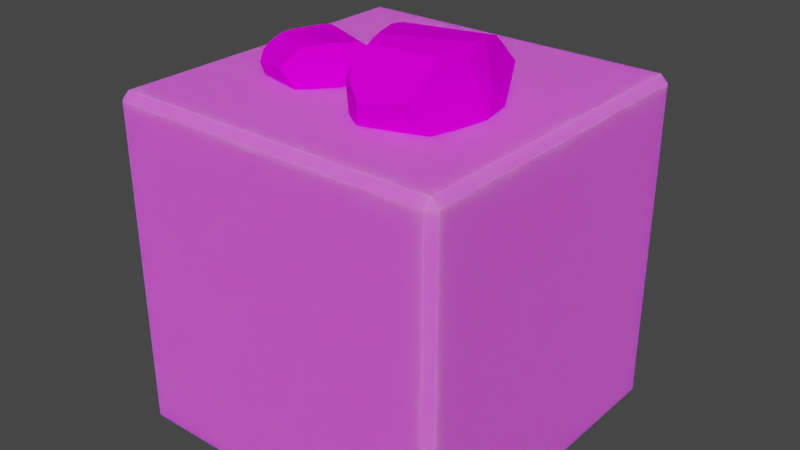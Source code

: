 # Source: Small_Rocks_Block.blend  (saved by Blender 3.2.14; exported with 4.5.12 LTS)
import bpy
from mathutils import Matrix  # noqa: F401  (used for matrix-valued properties, if any)

bpy.ops.wm.read_factory_settings(use_empty=True)
scene = bpy.context.scene
scene.name = 'Scene'

# ---- images (referenced by path relative to the original .blend; pixels are not part of the script)
import os
ASSET_DIR = os.environ.get("B2B_ASSET_DIR", "")  # directory of the original .blend (textures are referenced by path, not embedded)
HERE = os.path.dirname(os.path.abspath(__file__))  # packed textures are extracted next to this script under _unpacked/

def load_image(name, relpath, width, height, colorspace="sRGB"):
    """Load a texture the original file referenced (path relative to the .blend, or extracted next to this script)."""
    p = next((c for c in (os.path.join(HERE, relpath), os.path.join(ASSET_DIR, relpath)) if relpath and os.path.exists(c)), "")
    if p:
        img = bpy.data.images.load(p, check_existing=True)
        img.name = name
    else:  # same state as the original file: an image datablock whose file is absent (Cycles renders it pink)
        img = bpy.data.images.new(name, width, height)
        img.source = "FILE"
        img.filepath = "//" + (relpath or name)
    img.colorspace_settings.name = colorspace
    return img
img_gradient_png = load_image('Gradient.png', 'Gradient.png', 1024, 1024, 'sRGB')

# ---- materials (node trees are filled in below, after node groups)
mat_material = bpy.data.materials.new('Material')
mat_material.alpha_threshold = 0.0
mat_material.use_transparent_shadow = False
mat_material.line_color = (0.0, 0.0, 0.0, 1.0)
mat_gradiant = bpy.data.materials.new('Gradiant')
mat_gradiant.alpha_threshold = 0.0
mat_gradiant.use_transparent_shadow = False
mat_gradiant.line_color = (0.0, 0.0, 0.0, 1.0)

# ---- material node trees
mat_material.use_nodes = True; mat_material.node_tree.nodes.clear()
_N = mat_material.node_tree.nodes; _L = mat_material.node_tree.links
n0 = _N.new('ShaderNodeOutputMaterial'); n0.name = 'Material Output'; n0.location = (300, 300)
n1 = _N.new('ShaderNodeBsdfPrincipled'); n1.name = 'Principled BSDF'; n1.location = (10, 300)
n1.distribution = 'GGX'
n1.subsurface_method = 'RANDOM_WALK_SKIN'
n1.inputs[2].default_value = 1.0
n1.inputs[3].default_value = 1.45
n1.inputs[8].default_value = 1.0
n1.inputs[10].default_value = 0.1
n1.inputs[27].default_value = (0.0, 0.0, 0.0, 1.0)
n1.inputs[28].default_value = 1.0
n2 = _N.new('ShaderNodeTexImage'); n2.name = 'Image Texture'; n2.location = (-280, 280)
n2.image = img_gradient_png
n3 = _N.new('ShaderNodeMix'); n3.name = 'Mix'; n3.location = (-160, 180)
n3.data_type = 'RGBA'
n3.inputs[0].default_value = 0.1
n3.inputs[7].default_value = (0.005882, 1.0, 0.0, 1.0)
_L.new(n1.outputs[0], n0.inputs[0])
_L.new(n2.outputs[0], n3.inputs[6])
_L.new(n3.outputs[2], n1.inputs[0])
n0.is_active_output = True
mat_gradiant.use_nodes = True; mat_gradiant.node_tree.nodes.clear()
_N = mat_gradiant.node_tree.nodes; _L = mat_gradiant.node_tree.links
n0 = _N.new('ShaderNodeOutputMaterial'); n0.name = 'Material Output'; n0.location = (300, 300)
n1 = _N.new('ShaderNodeBsdfPrincipled'); n1.name = 'Principled BSDF'; n1.location = (10, 300)
n1.distribution = 'GGX'
n1.subsurface_method = 'RANDOM_WALK_SKIN'
n1.inputs[2].default_value = 0.0
n1.inputs[3].default_value = 1.45
n1.inputs[13].default_value = 0.0
n1.inputs[27].default_value = (0.0, 0.0, 0.0, 1.0)
n1.inputs[28].default_value = 1.0
n2 = _N.new('ShaderNodeTexImage'); n2.name = 'Image Texture'; n2.location = (-180, 280)
n2.image = img_gradient_png
_L.new(n1.outputs[0], n0.inputs[0])
_L.new(n2.outputs[0], n1.inputs[0])
n0.is_active_output = True

# ---- world
world_world = bpy.data.worlds.new('World'); scene.world = world_world
world_world.use_nodes = True; world_world.node_tree.nodes.clear()
_N = world_world.node_tree.nodes; _L = world_world.node_tree.links
n0 = _N.new('ShaderNodeOutputWorld'); n0.name = 'World Output'; n0.location = (300, 300)
n1 = _N.new('ShaderNodeBackground'); n1.name = 'Background'; n1.location = (10, 300)
n1.inputs[0].default_value = (0.05088, 0.05088, 0.05088, 1.0)
_L.new(n1.outputs[0], n0.inputs[0])
n0.is_active_output = True
world_world.color = (0.05088, 0.05088, 0.05088)
world_world.use_sun_shadow = False
world_world.sun_shadow_jitter_overblur = 0.0

# ---- meshes
me_cube_001 = bpy.data.meshes.new('Cube.001')
me_cube_001.from_pydata([(-0.4775, -0.5, 0.4775), (-0.4775, -0.4775, 0.5), (-0.5, -0.4775, 0.4775), (-0.4775, 0.4775, 0.5), (-0.4775, 0.5, 0.4775), (-0.5, 0.4775, 0.4775), (-0.4775, -0.5, -0.4775), (-0.5, -0.4775, -0.4775), (-0.4775, -0.4775, -0.5), (-0.4775, 0.5, -0.4775), (-0.4775, 0.4775, -0.5), (-0.5, 0.4775, -0.4775), (0.4775, -0.5, 0.4775), (0.5, -0.4775, 0.4775), (0.4775, -0.4775, 0.5), (0.4775, 0.5, 0.4775), (0.4775, 0.4775, 0.5), (0.5, 0.4775, 0.4775), (0.4775, -0.5, -0.4775), (0.4775, -0.4775, -0.5), (0.5, -0.4775, -0.4775), (0.4775, 0.5, -0.4775), (0.5, 0.4775, -0.4775), (0.4775, 0.4775, -0.5)], [], [(14, 16, 3, 1), (20, 22, 17, 13), (21, 9, 4, 15), (2, 5, 11, 7), (8, 10, 23, 19), (0, 1, 2), (3, 4, 5), (6, 7, 8), (9, 10, 11), (12, 13, 14), (15, 16, 17), (18, 19, 20), (21, 22, 23), (6, 0, 2, 7), (1, 3, 5, 2), (4, 9, 11, 5), (10, 8, 7, 11), (18, 6, 8, 19), (9, 21, 23, 10), (22, 20, 19, 23), (12, 18, 20, 13), (21, 15, 17, 22), (16, 14, 13, 17), (0, 12, 14, 1), (15, 4, 3, 16), (6, 18, 12, 0)])
_uv = me_cube_001.uv_layers.new(name='UVMap')
_uv.uv.foreach_set('vector', [0.8324, 0.808, 0.8324, 0.8219, 0.8186, 0.8219, 0.8186, 0.808, 0.8328, 0.808, 0.8328, 0.8219, 0.8328, 0.8219, 0.8328, 0.808, 0.8324, 0.8222, 0.8186, 0.8222, 0.8186, 0.8222, 0.8324, 0.8222, 0.8183, 0.808, 0.8183, 0.8219, 0.8183, 0.8219, 0.8183, 0.808, 0.8186, 0.808, 0.8186, 0.8219, 0.8324, 0.8219, 0.8324, 0.808, 0.8186, 0.8077, 0.8186, 0.808, 0.8183, 0.808, 0.8186, 0.8219, 0.8186, 0.8222, 0.8183, 0.8219, 0.8186, 0.8077, 0.8183, 0.808, 0.8186, 0.808, 0.8186, 0.8222, 0.8186, 0.8219, 0.8183, 0.8219, 0.8324, 0.8077, 0.8328, 0.808, 0.8324, 0.808, 0.8324, 0.8222, 0.8324, 0.8219, 0.8328, 0.8219, 0.8324, 0.8077, 0.8324, 0.808, 0.8328, 0.808, 0.8324, 0.8222, 0.8328, 0.8219, 0.8324, 0.8219, 0.8186, 0.8077, 0.8186, 0.8077, 0.8183, 0.808, 0.8183, 0.808, 0.8186, 0.808, 0.8186, 0.8219, 0.8183, 0.8219, 0.8183, 0.808, 0.8186, 0.8222, 0.8186, 0.8222, 0.8183, 0.8219, 0.8183, 0.8219, 0.8186, 0.8219, 0.8186, 0.808, 0.8183, 0.808, 0.8183, 0.8219, 0.8324, 0.8077, 0.8186, 0.8077, 0.8186, 0.808, 0.8324, 0.808, 0.8186, 0.8222, 0.8324, 0.8222, 0.8324, 0.8219, 0.8186, 0.8219, 0.8328, 0.8219, 0.8328, 0.808, 0.8324, 0.808, 0.8324, 0.8219, 0.8324, 0.8077, 0.8324, 0.8077, 0.8328, 0.808, 0.8328, 0.808, 0.8324, 0.8222, 0.8324, 0.8222, 0.8328, 0.8219, 0.8328, 0.8219, 0.8324, 0.8219, 0.8324, 0.808, 0.8328, 0.808, 0.8328, 0.8219, 0.8186, 0.8077, 0.8324, 0.8077, 0.8324, 0.808, 0.8186, 0.808, 0.8324, 0.8222, 0.8186, 0.8222, 0.8186, 0.8219, 0.8324, 0.8219, 0.8186, 0.8077, 0.8324, 0.8077, 0.8324, 0.8077, 0.8186, 0.8077])
me_cube_001.materials.append(mat_material)
me_cube_001.update()
me_sphere_002 = bpy.data.meshes.new('Sphere.002')
me_sphere_002.from_pydata([(0.3002, 0.3894, 0.03587), (0.3203, 0.4306, 0.08336), (0.3033, 0.3894, 0.08062), (0.2835, 0.6817, 0.1168), (0.2784, 0.6774, 0.1553), (0.2676, 0.6734, 0.1911), (0.2857, 0.678, 0.03781), (0.285, 0.6833, 0.07769), (-0.002243, 0.6518, -0.01305), (0.2833, 0.6848, 0.08955), (-0.002453, 0.6546, 0.008333), (-0.002129, 0.6517, -0.01378), (0.2992, 0.3876, 0.03601), (0.3022, 0.3876, 0.08044), (0.3049, 0.4005, 0.1265), (0.3012, 0.3894, 0.1119), (0.01804, 0.3894, 0.1496), (0.3002, 0.3876, 0.1096), (0.08409, 0.6066, 0.2805), (0.08065, 0.6134, 0.2746), (0.2663, 0.6732, 0.1938), (0.189, 0.5026, -0.2014), (0.03862, 0.3967, -0.1255), (0.03218, 0.3894, -0.1078), (-0.009764, 0.5926, -0.07706), (0.02979, 0.3879, -0.1017), (0.04989, 0.4992, -0.1865), (0.05108, 0.4393, -0.1692), (0.03997, 0.3921, -0.1233), (0.04024, 0.3879, -0.1189), (0.05176, 0.4352, -0.1681), (0.03984, 0.3894, -0.1204), (0.05054, 0.433, -0.1659), (0.04659, 0.4198, -0.1521), (0.05287, 0.5958, 0.2551), (-0.02197, 0.5947, 0.07883), (-0.006565, 0.6483, 0.03086), (-0.01918, 0.6134, 0.05607), (-0.003727, 0.6546, 0.02768), (0.06899, 0.68, 0.1606), (-0.002039, 0.6573, 0.02757), (0.06746, 0.6134, 0.2621), (0.08841, 0.6732, 0.2175), (0.0771, 0.6288, 0.2606), (-0.02269, 0.5916, 0.07892), (-0.008548, 0.6436, 0.03054), (-0.002561, 0.6546, 0.009972), (0.004455, 0.6521, -0.01425), (-0.002428, 0.6548, 0.009514), (0.05421, 0.4993, -0.187), (0.05067, 0.4596, -0.1751), (0.02802, 0.3878, -0.0975), (-0.01155, 0.6345, 0.04082), (-0.02147, 0.5981, 0.07477), (-0.02283, 0.591, 0.07894), (-0.01616, 0.6252, 0.02932), (-0.01233, 0.6269, -0.01763), (-0.01055, 0.6137, -0.05393), (-0.01048, 0.5976, -0.07151), (-0.01063, 0.5924, -0.07495), (-0.0192, 0.6134, 0.0558), (-0.02327, 0.5875, 0.08089), (0.2944, 0.3894, 0.006579), (0.2008, 0.5098, -0.1951), (0.293, 0.3877, 0.005158), (0.1931, 0.4861, -0.197), (0.1901, 0.4516, -0.1867), (0.214, 0.3878, -0.1208), (0.3146, 0.4248, 0.03395), (0.3182, 0.4306, 0.05219), (0.3117, 0.4252, 0.01849), (0.3239, 0.4458, 0.08393), (0.3182, 0.4306, 0.1166), (0.3154, 0.4264, 0.1313), (0.3092, 0.4271, 0.1619), (0.3242, 0.4478, 0.08179), (0.08363, 0.6015, 0.2821), (0.08862, 0.6007, 0.2854), (0.1332, 0.5659, 0.3121), (0.1157, 0.5055, 0.294), (0.2864, 0.6769, 0.03772), (0.2873, 0.6798, 0.07805), (0.3228, 0.5415, 0.06475), (0.2679, 0.6673, -0.0328), (0.2851, 0.6772, 0.03197), (0.2604, 0.5774, -0.1296), (0.303, 0.5187, -0.03613), (0.319, 0.5527, 0.04407), (0.2865, 0.6761, 0.03595), (0.2802, 0.6742, 0.1567), (0.2706, 0.6678, 0.1946), (0.2692, 0.6648, 0.2012), (0.2982, 0.4601, 0.2082), (0.2601, 0.5848, 0.2774), (0.2936, 0.4686, 0.2204), (0.291, 0.6696, 0.1202), (0.3186, 0.56, 0.08069), (0.2918, 0.6686, 0.1179), (0.0182, 0.3964, 0.1592), (-0.02116, 0.5895, 0.08907), (0.04907, 0.5924, 0.2514), (-0.02367, 0.5842, 0.08271), (0.05182, 0.5878, 0.2572), (0.0533, 0.465, 0.2475), (0.05294, 0.5847, 0.2595), (0.01761, 0.3894, 0.1484), (0.01847, 0.3876, 0.1471), (0.01835, 0.3878, 0.1475), (0.01485, 0.3878, -0.06639), (0.01508, 0.3878, -0.05285), (-0.02633, 0.4734, 0.002069), (-0.02993, 0.4825, 0.05738), (0.01269, 0.3992, 0.1468), (-0.08928, 0.4485, 0.1012), (-0.09288, 0.4708, 0.1365), (-0.1027, 0.4485, 0.1289), (-0.1275, 0.6066, 0.1435), (-0.144, 0.6043, 0.1646), (-0.163, 0.6021, 0.1822), (-0.09911, 0.6046, 0.09723), (-0.1132, 0.6075, 0.1208), (-0.2631, 0.5904, -0.0342), (-0.1183, 0.6083, 0.1272), (-0.2706, 0.592, -0.02154), (-0.2628, 0.5904, -0.03459), (-0.09, 0.4476, 0.1009), (-0.1033, 0.4476, 0.1284), (-0.1174, 0.4545, 0.1568), (-0.1147, 0.4485, 0.1468), (-0.306, 0.4485, 0.06981), (-0.1145, 0.4475, 0.1451), (-0.3092, 0.566, 0.1709), (-0.3094, 0.5696, 0.1662), (-0.1648, 0.602, 0.1833), (-0.07811, 0.5097, -0.07918), (-0.1989, 0.4525, -0.08681), (-0.209, 0.4485, -0.07855), (-0.2459, 0.5584, -0.07496), (-0.2126, 0.4477, -0.07573), (-0.1709, 0.5079, -0.1192), (-0.1761, 0.4755, -0.1085), (-0.1988, 0.45, -0.08502), (-0.2001, 0.4477, -0.08231), (-0.176, 0.4733, -0.1076), (-0.1998, 0.4485, -0.08336), (-0.1775, 0.4721, -0.1067), (-0.1848, 0.465, -0.09983), (-0.3202, 0.5601, 0.1448), (-0.307, 0.5596, 0.01359), (-0.2809, 0.5886, -0.009564), (-0.2975, 0.5696, 0.001021), (-0.278, 0.592, -0.01046), (-0.2777, 0.6057, 0.09426), (-0.2769, 0.5934, -0.009936), (-0.3134, 0.5696, 0.1541), (-0.285, 0.602, 0.135), (-0.3068, 0.578, 0.1566), (-0.3075, 0.5579, 0.0134), (-0.282, 0.586, -0.01045), (-0.2712, 0.592, -0.0206), (-0.2585, 0.5906, -0.03256), (-0.271, 0.5921, -0.02082), (-0.168, 0.508, -0.118), (-0.1743, 0.4865, -0.1121), (-0.2151, 0.4477, -0.07386), (-0.2874, 0.5811, -0.005382), (-0.3053, 0.5614, 0.01135), (-0.3076, 0.5575, 0.01336), (-0.2864, 0.576, -0.01385), (-0.2679, 0.577, -0.04046), (-0.2544, 0.5698, -0.06146), (-0.2483, 0.5611, -0.07191), (-0.2472, 0.5583, -0.074), (-0.2974, 0.5696, 0.0008527), (-0.3085, 0.5557, 0.01436), (-0.08295, 0.4485, 0.08168), (-0.07287, 0.5137, -0.07131), (-0.08331, 0.4476, 0.08036), (-0.07706, 0.5008, -0.07515), (-0.08248, 0.4822, -0.07003), (-0.08999, 0.4477, -0.02245), (-0.07956, 0.4677, 0.1051), (-0.08353, 0.4708, 0.1172), (-0.07613, 0.4679, 0.09485), (-0.09083, 0.479, 0.1381), (-0.1056, 0.4708, 0.1555), (-0.1124, 0.4686, 0.1633), (-0.1268, 0.4689, 0.1794), (-0.08989, 0.4801, 0.137), (-0.3101, 0.5632, 0.1717), (-0.3081, 0.5628, 0.1754), (-0.2891, 0.544, 0.207), (-0.2939, 0.5113, 0.1901), (-0.09864, 0.604, 0.09742), (-0.1119, 0.6056, 0.1217), (-0.08498, 0.5308, 0.1263), (-0.08617, 0.5988, 0.04891), (-0.09751, 0.6042, 0.09352), (-0.05771, 0.5502, -0.01133), (-0.06288, 0.5184, 0.05928), (-0.08026, 0.5368, 0.1127), (-0.09796, 0.6036, 0.09641), (-0.1433, 0.6026, 0.1661), (-0.1623, 0.5991, 0.1853), (-0.1654, 0.5975, 0.1888), (-0.1495, 0.4868, 0.2031), (-0.1973, 0.5542, 0.2309), (-0.1567, 0.4914, 0.2087), (-0.1239, 0.6001, 0.1482), (-0.09306, 0.5408, 0.1343), (-0.1227, 0.5995, 0.1471), (-0.3092, 0.4523, 0.07555), (-0.31, 0.5567, 0.01998), (-0.3213, 0.5583, 0.1413), (-0.3094, 0.5539, 0.01531), (-0.3216, 0.5558, 0.1458), (-0.3173, 0.4894, 0.1405), (-0.3217, 0.5541, 0.1475), (-0.3059, 0.4485, 0.06891), (-0.3049, 0.4475, 0.06848), (-0.3051, 0.4477, 0.06866), (-0.2341, 0.4477, -0.05996), (-0.2386, 0.4477, -0.05182), (-0.2835, 0.494, -0.03365), (-0.3047, 0.4989, -0.00198), (-0.3084, 0.4539, 0.06622), (-0.04395, 0.4917, -0.172), (-0.03584, 0.5006, -0.1605), (-0.04079, 0.4917, -0.1602), (-0.04447, 0.5546, -0.1494), (-0.04393, 0.5537, -0.1387), (-0.04509, 0.5528, -0.1284), (-0.04794, 0.5538, -0.1707), (-0.04606, 0.555, -0.1599), (-0.1316, 0.5482, -0.1676), (-0.04594, 0.5553, -0.1566), (-0.1305, 0.5488, -0.1619), (-0.1316, 0.5482, -0.1678), (-0.04424, 0.4913, -0.1719), (-0.04111, 0.4913, -0.1602), (-0.03795, 0.4941, -0.148), (-0.03975, 0.4917, -0.1517), (-0.1175, 0.4917, -0.1251), (-0.04015, 0.4913, -0.1522), (-0.0921, 0.5384, -0.09379), (-0.09337, 0.5399, -0.09518), (-0.04534, 0.5528, -0.1277), (-0.08751, 0.5161, -0.2293), (-0.1259, 0.4933, -0.2002), (-0.1268, 0.4917, -0.1951), (-0.137, 0.5354, -0.1844), (-0.1271, 0.4914, -0.1933), (-0.1259, 0.5153, -0.2172), (-0.1247, 0.5024, -0.2127), (-0.1254, 0.4923, -0.1997), (-0.1251, 0.4914, -0.1985), (-0.1244, 0.5015, -0.2124), (-0.1253, 0.4917, -0.1989), (-0.1246, 0.5011, -0.2117), (-0.125, 0.4982, -0.2078), (-0.1022, 0.5361, -0.09881), (-0.1324, 0.5359, -0.1418), (-0.1305, 0.5474, -0.1556), (-0.1328, 0.5399, -0.1481), (-0.1299, 0.5488, -0.1566), (-0.1025, 0.5543, -0.1251), (-0.1294, 0.5494, -0.1567), (-0.09773, 0.5399, -0.09778), (-0.09415, 0.5528, -0.111), (-0.0951, 0.5432, -0.09874), (-0.1326, 0.5352, -0.1417), (-0.1311, 0.5464, -0.1555), (-0.1305, 0.5488, -0.1614), (-0.1298, 0.5482, -0.1683), (-0.1305, 0.5488, -0.1616), (-0.1247, 0.5154, -0.2176), (-0.1251, 0.5068, -0.2142), (-0.1274, 0.4914, -0.1921), (-0.1314, 0.5445, -0.1526), (-0.1324, 0.5366, -0.1429), (-0.1326, 0.5351, -0.1417), (-0.1333, 0.5425, -0.1554), (-0.1346, 0.5428, -0.1683), (-0.136, 0.54, -0.1781), (-0.1369, 0.5365, -0.1828), (-0.1371, 0.5354, -0.1838), (-0.1328, 0.5399, -0.1481), (-0.1326, 0.5343, -0.1412), (-0.04712, 0.4917, -0.1796), (-0.08388, 0.5176, -0.2283), (-0.04757, 0.4913, -0.1799), (-0.08615, 0.5125, -0.2284), (-0.08645, 0.5051, -0.2254), (-0.07633, 0.4914, -0.2091), (-0.04, 0.4993, -0.1734), (-0.03805, 0.5006, -0.1687), (-0.04163, 0.4994, -0.1774), (-0.03481, 0.5038, -0.1605), (-0.03474, 0.5006, -0.1514), (-0.03475, 0.4997, -0.1473), (-0.0349, 0.4998, -0.1387), (-0.03483, 0.5043, -0.1611), (-0.09215, 0.5374, -0.09335), (-0.09058, 0.5372, -0.09275), (-0.07665, 0.5297, -0.08816), (-0.0825, 0.5167, -0.09199), (-0.04775, 0.5536, -0.1707), (-0.04542, 0.5542, -0.16), (-0.03612, 0.5244, -0.1656), (-0.05661, 0.5515, -0.1886), (-0.04842, 0.5537, -0.1722), (-0.06371, 0.5322, -0.2142), (-0.0469, 0.5195, -0.1915), (-0.03825, 0.5268, -0.1709), (-0.04781, 0.5534, -0.1712), (-0.04334, 0.553, -0.1384), (-0.04407, 0.5516, -0.1277), (-0.04412, 0.551, -0.1258), (-0.0356, 0.5069, -0.1256), (-0.04274, 0.5338, -0.1048), (-0.03628, 0.5087, -0.1221), (-0.04218, 0.552, -0.1489), (-0.03647, 0.5284, -0.1611), (-0.04208, 0.5518, -0.1495), (-0.1169, 0.4932, -0.1226), (-0.1316, 0.5348, -0.1391), (-0.1035, 0.5354, -0.09958), (-0.1326, 0.5336, -0.1407), (-0.1024, 0.5344, -0.09817), (-0.1025, 0.508, -0.1009), (-0.102, 0.5337, -0.09763), (-0.1176, 0.4917, -0.1254), (-0.1175, 0.4913, -0.1258), (-0.1175, 0.4913, -0.1257), (-0.1295, 0.4913, -0.1829), (-0.1288, 0.4913, -0.1793), (-0.1376, 0.5098, -0.1622), (-0.1357, 0.5117, -0.1471), (-0.1191, 0.4938, -0.1256)], [], [(12, 0, 2, 13), (77, 18, 76), (107, 16, 105), (53, 52, 37), (61, 44, 54), (52, 36, 45), (84, 88, 87, 86, 85, 83), (64, 62, 0, 12), (89, 4, 5, 90), (95, 3, 4, 89), (65, 21, 63), (59, 58, 24), (56, 8, 11, 57), (46, 48, 10), (80, 6, 7, 81), (88, 84, 6, 80), (13, 2, 15, 17), (90, 5, 20, 91), (97, 95, 89, 90, 91, 93, 94, 92, 96), (32, 27, 30), (49, 50, 26), (28, 22, 33), (105, 112, 111, 110, 108, 109, 106, 107), (25, 23, 31, 29), (23, 22, 28, 31), (19, 43, 41), (5, 4, 3, 9, 39, 42, 20), (45, 36, 38, 46), (44, 35, 53), (102, 34, 100), (22, 23, 25, 51, 50, 27, 32, 33), (66, 30, 27, 50, 49, 21, 65), (10, 48, 47, 11, 8), (38, 40, 48, 46), (55, 45, 46, 10, 8, 56), (54, 44, 53, 37, 60), (111, 112, 98, 103, 104, 102, 100, 99, 101), (99, 35, 44, 61, 101), (47, 49, 26, 24, 58, 57, 11), (37, 52, 45, 55, 60), (33, 32, 30, 66, 67, 29, 31, 28), (83, 85, 63, 21, 49, 47), (0, 68, 69, 1, 2), (62, 70, 68, 0), (14, 73, 74), (2, 1, 72, 73, 14, 15), (69, 75, 71, 1), (1, 71, 72), (94, 93, 78, 79), (82, 75, 69, 68, 70, 86, 87), (63, 85, 86, 70, 62, 64, 67, 66, 65), (48, 40, 39, 9, 7, 6, 84, 83, 47), (80, 81, 97, 96, 82, 87, 88), (81, 7, 9, 3, 95, 97), (82, 96, 92, 74, 73, 72, 71, 75), (43, 19, 18, 77, 78, 93, 91, 20, 42), (76, 104, 103, 79, 78, 77), (76, 18, 19, 41, 34, 102, 104), (35, 99, 100, 34, 41, 43, 42, 39, 40, 38, 36, 52, 53), (57, 58, 59, 110, 111, 101, 61, 54, 60, 55, 56), (51, 109, 108), (50, 51, 108, 110, 59, 24, 26), (67, 64, 12, 13, 17, 106, 109, 51, 25, 29), (98, 16, 107, 106, 17, 15, 14, 74, 92, 94, 79, 103), (98, 112, 105, 16), (125, 113, 115, 126), (190, 131, 189), (220, 129, 218), (166, 165, 150), (174, 157, 167), (165, 149, 158), (197, 201, 200, 199, 198, 196), (177, 175, 113, 125), (202, 117, 118, 203), (208, 116, 117, 202), (178, 134, 176), (172, 171, 137), (169, 121, 124, 170), (159, 161, 123), (193, 119, 120, 194), (201, 197, 119, 193), (126, 115, 128, 130), (203, 118, 133, 204), (210, 208, 202, 203, 204, 206, 207, 205, 209), (145, 140, 143), (162, 163, 139), (141, 135, 146), (218, 225, 224, 223, 221, 222, 219, 220), (138, 136, 144, 142), (136, 135, 141, 144), (132, 156, 154), (118, 117, 116, 122, 152, 155, 133), (158, 149, 151, 159), (157, 148, 166), (215, 147, 213), (135, 136, 138, 164, 163, 140, 145, 146), (179, 143, 140, 163, 162, 134, 178), (123, 161, 160, 124, 121), (151, 153, 161, 159), (168, 158, 159, 123, 121, 169), (167, 157, 166, 150, 173), (224, 225, 211, 216, 217, 215, 213, 212, 214), (212, 148, 157, 174, 214), (160, 162, 139, 137, 171, 170, 124), (150, 165, 158, 168, 173), (146, 145, 143, 179, 180, 142, 144, 141), (196, 198, 176, 134, 162, 160), (113, 181, 182, 114, 115), (175, 183, 181, 113), (127, 186, 187), (115, 114, 185, 186, 127, 128), (182, 188, 184, 114), (114, 184, 185), (207, 206, 191, 192), (195, 188, 182, 181, 183, 199, 200), (176, 198, 199, 183, 175, 177, 180, 179, 178), (161, 153, 152, 122, 120, 119, 197, 196, 160), (193, 194, 210, 209, 195, 200, 201), (194, 120, 122, 116, 208, 210), (195, 209, 205, 187, 186, 185, 184, 188), (156, 132, 131, 190, 191, 206, 204, 133, 155), (189, 217, 216, 192, 191, 190), (189, 131, 132, 154, 147, 215, 217), (148, 212, 213, 147, 154, 156, 155, 152, 153, 151, 149, 165, 166), (170, 171, 172, 223, 224, 214, 174, 167, 173, 168, 169), (164, 222, 221), (163, 164, 221, 223, 172, 137, 139), (180, 177, 125, 126, 130, 219, 222, 164, 138, 142), (211, 129, 220, 219, 130, 128, 127, 187, 205, 207, 192, 216), (211, 225, 218, 129), (238, 226, 228, 239), (303, 244, 302), (333, 242, 331), (279, 278, 263), (287, 270, 280), (278, 262, 271), (310, 314, 313, 312, 311, 309), (290, 288, 226, 238), (315, 230, 231, 316), (321, 229, 230, 315), (291, 247, 289), (285, 284, 250), (282, 234, 237, 283), (272, 274, 236), (306, 232, 233, 307), (314, 310, 232, 306), (239, 228, 241, 243), (316, 231, 246, 317), (323, 321, 315, 316, 317, 319, 320, 318, 322), (258, 253, 256), (275, 276, 252), (254, 248, 259), (331, 338, 337, 336, 334, 335, 332, 333), (251, 249, 257, 255), (249, 248, 254, 257), (245, 269, 267), (231, 230, 229, 235, 265, 268, 246), (271, 262, 264, 272), (270, 261, 279), (328, 260, 326), (248, 249, 251, 277, 276, 253, 258, 259), (292, 256, 253, 276, 275, 247, 291), (236, 274, 273, 237, 234), (264, 266, 274, 272), (281, 271, 272, 236, 234, 282), (280, 270, 279, 263, 286), (337, 338, 324, 329, 330, 328, 326, 325, 327), (325, 261, 270, 287, 327), (273, 275, 252, 250, 284, 283, 237), (263, 278, 271, 281, 286), (259, 258, 256, 292, 293, 255, 257, 254), (309, 311, 289, 247, 275, 273), (226, 294, 295, 227, 228), (288, 296, 294, 226), (240, 299, 300), (228, 227, 298, 299, 240, 241), (295, 301, 297, 227), (227, 297, 298), (320, 319, 304, 305), (308, 301, 295, 294, 296, 312, 313), (289, 311, 312, 296, 288, 290, 293, 292, 291), (274, 266, 265, 235, 233, 232, 310, 309, 273), (306, 307, 323, 322, 308, 313, 314), (307, 233, 235, 229, 321, 323), (308, 322, 318, 300, 299, 298, 297, 301), (269, 245, 244, 303, 304, 319, 317, 246, 268), (302, 330, 329, 305, 304, 303), (302, 244, 245, 267, 260, 328, 330), (261, 325, 326, 260, 267, 269, 268, 265, 266, 264, 262, 278, 279), (283, 284, 285, 336, 337, 327, 287, 280, 286, 281, 282), (277, 335, 334), (276, 277, 334, 336, 285, 250, 252), (293, 290, 238, 239, 243, 332, 335, 277, 251, 255), (324, 242, 333, 332, 243, 241, 240, 300, 318, 320, 305, 329), (324, 338, 331, 242)])
_uv = me_sphere_002.uv_layers.new(name='UVMap')
_uv.uv.foreach_set('vector', [0.6876, 0.9618, 0.6875, 0.9617, 0.6873, 0.9644, 0.6874, 0.9644, 0.7001, 0.9766, 0.7004, 0.9763, 0.7004, 0.9764, 0.7043, 0.9684, 0.7043, 0.9685, 0.7043, 0.9684, 0.7066, 0.9641, 0.706, 0.962, 0.7065, 0.9629, 0.7067, 0.9644, 0.7067, 0.9643, 0.7067, 0.9643, 0.706, 0.962, 0.7057, 0.9615, 0.7059, 0.9614, 0.6884, 0.9615, 0.6883, 0.9618, 0.6864, 0.9622, 0.6873, 0.9575, 0.6899, 0.9519, 0.6894, 0.9577, 0.6879, 0.9599, 0.6879, 0.96, 0.6875, 0.9617, 0.6876, 0.9618, 0.6887, 0.9689, 0.6888, 0.9688, 0.6894, 0.971, 0.6893, 0.9712, 0.6881, 0.9668, 0.6885, 0.9666, 0.6888, 0.9688, 0.6887, 0.9689, 0.6939, 0.9479, 0.6941, 0.9476, 0.6934, 0.948, 0.706, 0.9552, 0.706, 0.9554, 0.7059, 0.955, 0.7061, 0.9586, 0.7055, 0.9588, 0.7055, 0.9588, 0.706, 0.9564, 0.7055, 0.9602, 0.7055, 0.9602, 0.7055, 0.9601, 0.6883, 0.9619, 0.6884, 0.9619, 0.6884, 0.9642, 0.6883, 0.9643, 0.6883, 0.9618, 0.6884, 0.9615, 0.6884, 0.9619, 0.6883, 0.9619, 0.6874, 0.9644, 0.6873, 0.9644, 0.6874, 0.9663, 0.6875, 0.9661, 0.6893, 0.9712, 0.6894, 0.971, 0.6895, 0.9711, 0.6893, 0.9716, 0.688, 0.9666, 0.6881, 0.9668, 0.6887, 0.9689, 0.6893, 0.9712, 0.6893, 0.9716, 0.6899, 0.9761, 0.6879, 0.9727, 0.6876, 0.972, 0.6864, 0.9644, 0.7023, 0.9498, 0.7023, 0.9496, 0.7023, 0.9496, 0.7021, 0.9485, 0.7023, 0.9492, 0.7024, 0.9485, 0.703, 0.9523, 0.7031, 0.9522, 0.7026, 0.9506, 0.7043, 0.9684, 0.7046, 0.9683, 0.7071, 0.963, 0.7069, 0.9597, 0.7045, 0.9557, 0.7045, 0.9565, 0.7043, 0.9684, 0.7043, 0.9684, 0.7036, 0.9536, 0.7034, 0.9532, 0.703, 0.9525, 0.703, 0.9525, 0.7034, 0.9532, 0.7031, 0.9522, 0.703, 0.9523, 0.703, 0.9525, 0.7006, 0.9759, 0.7008, 0.9751, 0.7013, 0.9752, 0.6894, 0.971, 0.6888, 0.9688, 0.6885, 0.9666, 0.6885, 0.9649, 0.7013, 0.9692, 0.7001, 0.9725, 0.6895, 0.9711, 0.7059, 0.9614, 0.7057, 0.9615, 0.7056, 0.9613, 0.7055, 0.9602, 0.7067, 0.9643, 0.7067, 0.9643, 0.7066, 0.9641, 0.7023, 0.9749, 0.7022, 0.9748, 0.7024, 0.9746, 0.7031, 0.9522, 0.7034, 0.9532, 0.7036, 0.9536, 0.7037, 0.9538, 0.7023, 0.9492, 0.7023, 0.9496, 0.7023, 0.9498, 0.7026, 0.9506, 0.6941, 0.9485, 0.7023, 0.9496, 0.7023, 0.9496, 0.7023, 0.9492, 0.7021, 0.9485, 0.6941, 0.9476, 0.6939, 0.9479, 0.7055, 0.9601, 0.7055, 0.9602, 0.7051, 0.9588, 0.7055, 0.9588, 0.7055, 0.9588, 0.7056, 0.9613, 0.7055, 0.9613, 0.7055, 0.9602, 0.7055, 0.9602, 0.7063, 0.9614, 0.7059, 0.9614, 0.7055, 0.9602, 0.7055, 0.9601, 0.7055, 0.9588, 0.7061, 0.9586, 0.7067, 0.9643, 0.7067, 0.9643, 0.7066, 0.9641, 0.7065, 0.9629, 0.7065, 0.9629, 0.7071, 0.963, 0.7046, 0.9683, 0.7043, 0.9691, 0.7022, 0.9743, 0.7022, 0.975, 0.7023, 0.9749, 0.7024, 0.9746, 0.7066, 0.9649, 0.7068, 0.9645, 0.7066, 0.9649, 0.7067, 0.9643, 0.7067, 0.9643, 0.7067, 0.9644, 0.7068, 0.9645, 0.7051, 0.9588, 0.7021, 0.9485, 0.7024, 0.9485, 0.7059, 0.955, 0.706, 0.9554, 0.706, 0.9564, 0.7055, 0.9588, 0.7065, 0.9629, 0.706, 0.962, 0.7059, 0.9614, 0.7063, 0.9614, 0.7065, 0.9629, 0.7026, 0.9506, 0.7023, 0.9498, 0.7023, 0.9496, 0.6941, 0.9485, 0.6926, 0.9524, 0.703, 0.9525, 0.703, 0.9525, 0.703, 0.9523, 0.6894, 0.9577, 0.6899, 0.9519, 0.6934, 0.948, 0.6941, 0.9476, 0.7021, 0.9485, 0.7051, 0.9588, 0.6875, 0.9617, 0.6866, 0.9616, 0.6864, 0.9627, 0.6863, 0.9646, 0.6873, 0.9644, 0.6879, 0.96, 0.6868, 0.9607, 0.6866, 0.9616, 0.6875, 0.9617, 0.6872, 0.9671, 0.6866, 0.9674, 0.687, 0.9692, 0.6873, 0.9644, 0.6863, 0.9646, 0.6864, 0.9665, 0.6866, 0.9674, 0.6872, 0.9671, 0.6874, 0.9663, 0.6864, 0.9627, 0.6861, 0.9645, 0.6861, 0.9646, 0.6863, 0.9646, 0.6863, 0.9646, 0.6861, 0.9646, 0.6864, 0.9665, 0.6879, 0.9727, 0.6899, 0.9761, 0.6974, 0.9782, 0.6985, 0.9771, 0.6862, 0.9635, 0.6861, 0.9645, 0.6864, 0.9627, 0.6866, 0.9616, 0.6868, 0.9607, 0.6873, 0.9575, 0.6864, 0.9622, 0.6934, 0.948, 0.6899, 0.9519, 0.6873, 0.9575, 0.6868, 0.9607, 0.6879, 0.96, 0.6879, 0.9599, 0.6926, 0.9524, 0.6941, 0.9485, 0.6939, 0.9479, 0.7055, 0.9602, 0.7055, 0.9613, 0.7013, 0.9692, 0.6885, 0.9649, 0.6884, 0.9642, 0.6884, 0.9619, 0.6884, 0.9615, 0.6894, 0.9577, 0.7051, 0.9588, 0.6883, 0.9619, 0.6883, 0.9643, 0.688, 0.9666, 0.6864, 0.9644, 0.6862, 0.9635, 0.6864, 0.9622, 0.6883, 0.9618, 0.6883, 0.9643, 0.6884, 0.9642, 0.6885, 0.9649, 0.6885, 0.9666, 0.6881, 0.9668, 0.688, 0.9666, 0.6862, 0.9635, 0.6864, 0.9644, 0.6876, 0.972, 0.687, 0.9692, 0.6866, 0.9674, 0.6864, 0.9665, 0.6861, 0.9646, 0.6861, 0.9645, 0.7008, 0.9751, 0.7006, 0.9759, 0.7004, 0.9763, 0.7001, 0.9766, 0.6974, 0.9782, 0.6899, 0.9761, 0.6893, 0.9716, 0.6895, 0.9711, 0.7001, 0.9725, 0.7004, 0.9764, 0.7022, 0.975, 0.7022, 0.9743, 0.6985, 0.9771, 0.6974, 0.9782, 0.7001, 0.9766, 0.7004, 0.9764, 0.7004, 0.9763, 0.7006, 0.9759, 0.7013, 0.9752, 0.7022, 0.9748, 0.7023, 0.9749, 0.7022, 0.975, 0.7067, 0.9643, 0.7066, 0.9649, 0.7024, 0.9746, 0.7022, 0.9748, 0.7013, 0.9752, 0.7008, 0.9751, 0.7001, 0.9725, 0.7013, 0.9692, 0.7055, 0.9613, 0.7056, 0.9613, 0.7057, 0.9615, 0.706, 0.962, 0.7066, 0.9641, 0.706, 0.9564, 0.706, 0.9554, 0.706, 0.9552, 0.7069, 0.9597, 0.7071, 0.963, 0.7068, 0.9645, 0.7067, 0.9644, 0.7067, 0.9643, 0.7065, 0.9629, 0.7063, 0.9614, 0.7061, 0.9586, 0.7037, 0.9538, 0.7045, 0.9565, 0.7045, 0.9557, 0.7023, 0.9492, 0.7037, 0.9538, 0.7045, 0.9557, 0.7069, 0.9597, 0.706, 0.9552, 0.7059, 0.955, 0.7024, 0.9485, 0.6926, 0.9524, 0.6879, 0.9599, 0.6876, 0.9618, 0.6874, 0.9644, 0.6875, 0.9661, 0.7043, 0.9684, 0.7045, 0.9565, 0.7037, 0.9538, 0.7036, 0.9536, 0.703, 0.9525, 0.7043, 0.9691, 0.7043, 0.9685, 0.7043, 0.9684, 0.7043, 0.9684, 0.6875, 0.9661, 0.6874, 0.9663, 0.6872, 0.9671, 0.687, 0.9692, 0.6876, 0.972, 0.6879, 0.9727, 0.6985, 0.9771, 0.7022, 0.9743, 0.7043, 0.9691, 0.7046, 0.9683, 0.7043, 0.9684, 0.7043, 0.9685, 0.7107, 0.9656, 0.7107, 0.9656, 0.7115, 0.9673, 0.7115, 0.9672, 0.7237, 0.97, 0.7237, 0.9698, 0.7238, 0.9698, 0.7235, 0.9637, 0.7235, 0.9638, 0.7235, 0.9637, 0.7235, 0.9603, 0.7224, 0.9593, 0.723, 0.9597, 0.7237, 0.9605, 0.7236, 0.9604, 0.7236, 0.9604, 0.7224, 0.9593, 0.7221, 0.959, 0.7221, 0.959, 0.7111, 0.9652, 0.7112, 0.9653, 0.7101, 0.9663, 0.7091, 0.9631, 0.7088, 0.9589, 0.7105, 0.9625, 0.7103, 0.9644, 0.7103, 0.9645, 0.7107, 0.9656, 0.7107, 0.9656, 0.7139, 0.9695, 0.7139, 0.9694, 0.715, 0.9704, 0.715, 0.9706, 0.7127, 0.9684, 0.7129, 0.9681, 0.7139, 0.9694, 0.7139, 0.9695, 0.7099, 0.9551, 0.71, 0.9549, 0.7097, 0.9554, 0.72, 0.9552, 0.7201, 0.9553, 0.72, 0.9552, 0.7213, 0.9572, 0.721, 0.9576, 0.721, 0.9576, 0.7205, 0.956, 0.7215, 0.9584, 0.7215, 0.9584, 0.7214, 0.9583, 0.7112, 0.9654, 0.7112, 0.9654, 0.7121, 0.9668, 0.712, 0.9669, 0.7112, 0.9653, 0.7111, 0.9652, 0.7112, 0.9654, 0.7112, 0.9654, 0.7115, 0.9672, 0.7115, 0.9673, 0.7122, 0.9683, 0.7122, 0.9682, 0.715, 0.9706, 0.715, 0.9704, 0.7151, 0.9705, 0.7152, 0.9708, 0.7126, 0.9684, 0.7127, 0.9684, 0.7139, 0.9695, 0.715, 0.9706, 0.7152, 0.9708, 0.7171, 0.9733, 0.7147, 0.972, 0.7142, 0.9717, 0.7109, 0.9676, 0.7159, 0.9533, 0.7158, 0.9532, 0.7158, 0.9532, 0.7153, 0.9526, 0.7157, 0.953, 0.7155, 0.9525, 0.7172, 0.9546, 0.7172, 0.9545, 0.7163, 0.9537, 0.7235, 0.9637, 0.7237, 0.9636, 0.7235, 0.9595, 0.7222, 0.9576, 0.7193, 0.9561, 0.7195, 0.9565, 0.7235, 0.9637, 0.7235, 0.9637, 0.718, 0.9551, 0.7178, 0.9549, 0.7172, 0.9547, 0.7172, 0.9547, 0.7178, 0.9549, 0.7172, 0.9545, 0.7172, 0.9546, 0.7172, 0.9547, 0.7237, 0.9695, 0.7236, 0.9689, 0.724, 0.9688, 0.715, 0.9704, 0.7139, 0.9694, 0.7129, 0.9681, 0.7124, 0.9672, 0.7219, 0.9652, 0.7223, 0.9676, 0.7151, 0.9705, 0.7221, 0.959, 0.7221, 0.959, 0.7219, 0.959, 0.7215, 0.9584, 0.7236, 0.9604, 0.7236, 0.9604, 0.7235, 0.9603, 0.7245, 0.9683, 0.7244, 0.9682, 0.7245, 0.968, 0.7172, 0.9545, 0.7178, 0.9549, 0.718, 0.9551, 0.7181, 0.9552, 0.7157, 0.953, 0.7158, 0.9532, 0.7159, 0.9533, 0.7163, 0.9537, 0.7103, 0.9555, 0.7158, 0.9532, 0.7158, 0.9532, 0.7157, 0.953, 0.7153, 0.9526, 0.71, 0.9549, 0.7099, 0.9551, 0.7214, 0.9583, 0.7215, 0.9584, 0.7207, 0.9577, 0.721, 0.9576, 0.721, 0.9576, 0.7219, 0.959, 0.7218, 0.959, 0.7215, 0.9584, 0.7215, 0.9584, 0.7224, 0.9588, 0.7221, 0.959, 0.7215, 0.9584, 0.7214, 0.9583, 0.721, 0.9576, 0.7213, 0.9572, 0.7236, 0.9604, 0.7236, 0.9604, 0.7235, 0.9603, 0.723, 0.9597, 0.723, 0.9597, 0.7235, 0.9595, 0.7237, 0.9636, 0.7237, 0.9641, 0.7242, 0.968, 0.7245, 0.9684, 0.7245, 0.9683, 0.7245, 0.968, 0.7238, 0.9608, 0.7237, 0.9605, 0.7238, 0.9608, 0.7236, 0.9604, 0.7236, 0.9604, 0.7237, 0.9605, 0.7237, 0.9605, 0.7207, 0.9577, 0.7153, 0.9526, 0.7155, 0.9525, 0.72, 0.9552, 0.7201, 0.9553, 0.7205, 0.956, 0.721, 0.9576, 0.723, 0.9597, 0.7224, 0.9593, 0.7221, 0.959, 0.7224, 0.9588, 0.723, 0.9597, 0.7163, 0.9537, 0.7159, 0.9533, 0.7158, 0.9532, 0.7103, 0.9555, 0.7107, 0.9583, 0.7172, 0.9547, 0.7172, 0.9547, 0.7172, 0.9546, 0.7105, 0.9625, 0.7088, 0.9589, 0.7097, 0.9554, 0.71, 0.9549, 0.7153, 0.9526, 0.7207, 0.9577, 0.7107, 0.9656, 0.7101, 0.9659, 0.7103, 0.9666, 0.7109, 0.9677, 0.7115, 0.9673, 0.7103, 0.9645, 0.7099, 0.9653, 0.7101, 0.9659, 0.7107, 0.9656, 0.7123, 0.9689, 0.712, 0.9693, 0.7129, 0.9703, 0.7115, 0.9673, 0.7109, 0.9677, 0.7116, 0.9689, 0.712, 0.9693, 0.7123, 0.9689, 0.7122, 0.9683, 0.7103, 0.9666, 0.7107, 0.9678, 0.7108, 0.9678, 0.7109, 0.9677, 0.7109, 0.9677, 0.7108, 0.9678, 0.7116, 0.9689, 0.7147, 0.972, 0.7171, 0.9733, 0.7225, 0.9719, 0.7228, 0.9709, 0.7104, 0.9671, 0.7107, 0.9678, 0.7103, 0.9666, 0.7101, 0.9659, 0.7099, 0.9653, 0.7091, 0.9631, 0.7101, 0.9663, 0.7097, 0.9554, 0.7088, 0.9589, 0.7091, 0.9631, 0.7099, 0.9653, 0.7103, 0.9645, 0.7103, 0.9644, 0.7107, 0.9583, 0.7103, 0.9555, 0.7099, 0.9551, 0.7215, 0.9584, 0.7218, 0.959, 0.7219, 0.9652, 0.7124, 0.9672, 0.7121, 0.9668, 0.7112, 0.9654, 0.7111, 0.9652, 0.7105, 0.9625, 0.7207, 0.9577, 0.7112, 0.9654, 0.712, 0.9669, 0.7126, 0.9684, 0.7109, 0.9676, 0.7104, 0.9671, 0.7101, 0.9663, 0.7112, 0.9653, 0.712, 0.9669, 0.7121, 0.9668, 0.7124, 0.9672, 0.7129, 0.9681, 0.7127, 0.9684, 0.7126, 0.9684, 0.7104, 0.9671, 0.7109, 0.9676, 0.7142, 0.9717, 0.7129, 0.9703, 0.712, 0.9693, 0.7116, 0.9689, 0.7108, 0.9678, 0.7107, 0.9678, 0.7236, 0.9689, 0.7237, 0.9695, 0.7237, 0.9698, 0.7237, 0.97, 0.7225, 0.9719, 0.7171, 0.9733, 0.7152, 0.9708, 0.7151, 0.9705, 0.7223, 0.9676, 0.7238, 0.9698, 0.7245, 0.9684, 0.7242, 0.968, 0.7228, 0.9709, 0.7225, 0.9719, 0.7237, 0.97, 0.7238, 0.9698, 0.7237, 0.9698, 0.7237, 0.9695, 0.724, 0.9688, 0.7244, 0.9682, 0.7245, 0.9683, 0.7245, 0.9684, 0.7236, 0.9604, 0.7238, 0.9608, 0.7245, 0.968, 0.7244, 0.9682, 0.724, 0.9688, 0.7236, 0.9689, 0.7223, 0.9676, 0.7219, 0.9652, 0.7218, 0.959, 0.7219, 0.959, 0.7221, 0.959, 0.7224, 0.9593, 0.7235, 0.9603, 0.7205, 0.956, 0.7201, 0.9553, 0.72, 0.9552, 0.7222, 0.9576, 0.7235, 0.9595, 0.7237, 0.9605, 0.7237, 0.9605, 0.7236, 0.9604, 0.723, 0.9597, 0.7224, 0.9588, 0.7213, 0.9572, 0.7181, 0.9552, 0.7195, 0.9565, 0.7193, 0.9561, 0.7157, 0.953, 0.7181, 0.9552, 0.7193, 0.9561, 0.7222, 0.9576, 0.72, 0.9552, 0.72, 0.9552, 0.7155, 0.9525, 0.7107, 0.9583, 0.7103, 0.9644, 0.7107, 0.9656, 0.7115, 0.9672, 0.7122, 0.9682, 0.7235, 0.9637, 0.7195, 0.9565, 0.7181, 0.9552, 0.718, 0.9551, 0.7172, 0.9547, 0.7237, 0.9641, 0.7235, 0.9638, 0.7235, 0.9637, 0.7235, 0.9637, 0.7122, 0.9682, 0.7122, 0.9683, 0.7123, 0.9689, 0.7129, 0.9703, 0.7142, 0.9717, 0.7147, 0.972, 0.7228, 0.9709, 0.7242, 0.968, 0.7237, 0.9641, 0.7237, 0.9636, 0.7235, 0.9637, 0.7235, 0.9638, 0.708, 0.9494, 0.708, 0.9494, 0.7078, 0.9501, 0.7078, 0.9501, 0.7107, 0.9541, 0.7108, 0.954, 0.7108, 0.9541, 0.7123, 0.9521, 0.7123, 0.9522, 0.7123, 0.9522, 0.7132, 0.9511, 0.7132, 0.9505, 0.7132, 0.9508, 0.7132, 0.9512, 0.7132, 0.9512, 0.7132, 0.9512, 0.7132, 0.9505, 0.7131, 0.9504, 0.7131, 0.9504, 0.7082, 0.9494, 0.7082, 0.9494, 0.7076, 0.9495, 0.7081, 0.9482, 0.7091, 0.9469, 0.7087, 0.9484, 0.7082, 0.9489, 0.7082, 0.9489, 0.708, 0.9494, 0.708, 0.9494, 0.7079, 0.9514, 0.708, 0.9514, 0.708, 0.952, 0.708, 0.952, 0.7079, 0.9508, 0.708, 0.9507, 0.708, 0.9514, 0.7079, 0.9514, 0.7105, 0.946, 0.7106, 0.946, 0.7103, 0.946, 0.7135, 0.9487, 0.7135, 0.9487, 0.7135, 0.9487, 0.7134, 0.9496, 0.7132, 0.9497, 0.7132, 0.9496, 0.7134, 0.949, 0.7131, 0.95, 0.7131, 0.95, 0.7131, 0.95, 0.7082, 0.9495, 0.7082, 0.9495, 0.7081, 0.9501, 0.7081, 0.9501, 0.7082, 0.9494, 0.7082, 0.9494, 0.7082, 0.9495, 0.7082, 0.9495, 0.7078, 0.9501, 0.7078, 0.9501, 0.7077, 0.9506, 0.7077, 0.9506, 0.708, 0.952, 0.708, 0.952, 0.708, 0.952, 0.708, 0.9521, 0.7079, 0.9507, 0.7079, 0.9508, 0.7079, 0.9514, 0.708, 0.952, 0.708, 0.9521, 0.7079, 0.9534, 0.7075, 0.9524, 0.7075, 0.9521, 0.7075, 0.95, 0.7128, 0.947, 0.7128, 0.947, 0.7127, 0.947, 0.7128, 0.9467, 0.7128, 0.9469, 0.7128, 0.9467, 0.7128, 0.9477, 0.7128, 0.9477, 0.7128, 0.9473, 0.7123, 0.9522, 0.7124, 0.9522, 0.7134, 0.9509, 0.7135, 0.95, 0.7131, 0.9487, 0.713, 0.949, 0.7123, 0.9521, 0.7123, 0.9521, 0.7129, 0.9481, 0.7129, 0.948, 0.7128, 0.9478, 0.7128, 0.9478, 0.7129, 0.948, 0.7128, 0.9477, 0.7128, 0.9477, 0.7128, 0.9478, 0.7109, 0.954, 0.711, 0.9537, 0.7112, 0.9538, 0.708, 0.952, 0.708, 0.9514, 0.708, 0.9507, 0.7081, 0.9503, 0.7114, 0.9522, 0.7109, 0.953, 0.708, 0.952, 0.7131, 0.9504, 0.7131, 0.9504, 0.7131, 0.9503, 0.7131, 0.95, 0.7132, 0.9512, 0.7132, 0.9512, 0.7132, 0.9511, 0.7114, 0.9538, 0.7114, 0.9537, 0.7115, 0.9537, 0.7128, 0.9477, 0.7129, 0.948, 0.7129, 0.9481, 0.7129, 0.9482, 0.7128, 0.9469, 0.7128, 0.947, 0.7128, 0.947, 0.7128, 0.9473, 0.7105, 0.9462, 0.7127, 0.947, 0.7128, 0.947, 0.7128, 0.9469, 0.7128, 0.9467, 0.7106, 0.946, 0.7105, 0.946, 0.7131, 0.95, 0.7131, 0.95, 0.7131, 0.9496, 0.7132, 0.9496, 0.7132, 0.9497, 0.7131, 0.9503, 0.713, 0.9503, 0.7131, 0.95, 0.7131, 0.95, 0.7133, 0.9504, 0.7131, 0.9504, 0.7131, 0.95, 0.7131, 0.95, 0.7132, 0.9497, 0.7134, 0.9496, 0.7132, 0.9512, 0.7132, 0.9512, 0.7132, 0.9511, 0.7132, 0.9508, 0.7132, 0.9508, 0.7134, 0.9509, 0.7124, 0.9522, 0.7123, 0.9523, 0.7114, 0.9536, 0.7114, 0.9538, 0.7114, 0.9538, 0.7115, 0.9537, 0.7132, 0.9513, 0.7132, 0.9513, 0.7132, 0.9513, 0.7132, 0.9512, 0.7132, 0.9512, 0.7132, 0.9512, 0.7132, 0.9513, 0.7131, 0.9496, 0.7128, 0.9467, 0.7128, 0.9467, 0.7135, 0.9487, 0.7135, 0.9487, 0.7134, 0.949, 0.7132, 0.9496, 0.7132, 0.9508, 0.7132, 0.9505, 0.7131, 0.9504, 0.7133, 0.9504, 0.7132, 0.9508, 0.7128, 0.9473, 0.7128, 0.947, 0.7127, 0.947, 0.7105, 0.9462, 0.7099, 0.9472, 0.7128, 0.9478, 0.7128, 0.9478, 0.7128, 0.9477, 0.7087, 0.9484, 0.7091, 0.9469, 0.7103, 0.946, 0.7106, 0.946, 0.7128, 0.9467, 0.7131, 0.9496, 0.708, 0.9494, 0.7077, 0.9493, 0.7076, 0.9496, 0.7075, 0.9501, 0.7078, 0.9501, 0.7082, 0.9489, 0.7078, 0.9491, 0.7077, 0.9493, 0.708, 0.9494, 0.7076, 0.9508, 0.7074, 0.9509, 0.7074, 0.9514, 0.7078, 0.9501, 0.7075, 0.9501, 0.7074, 0.9506, 0.7074, 0.9509, 0.7076, 0.9508, 0.7077, 0.9506, 0.7076, 0.9496, 0.7074, 0.95, 0.7074, 0.9501, 0.7075, 0.9501, 0.7075, 0.9501, 0.7074, 0.9501, 0.7074, 0.9506, 0.7075, 0.9524, 0.7079, 0.9534, 0.7099, 0.9544, 0.7103, 0.9541, 0.7075, 0.9498, 0.7074, 0.95, 0.7076, 0.9496, 0.7077, 0.9493, 0.7078, 0.9491, 0.7081, 0.9482, 0.7076, 0.9495, 0.7103, 0.946, 0.7091, 0.9469, 0.7081, 0.9482, 0.7078, 0.9491, 0.7082, 0.9489, 0.7082, 0.9489, 0.7099, 0.9472, 0.7105, 0.9462, 0.7105, 0.946, 0.7131, 0.95, 0.713, 0.9503, 0.7114, 0.9522, 0.7081, 0.9503, 0.7081, 0.9501, 0.7082, 0.9495, 0.7082, 0.9494, 0.7087, 0.9484, 0.7131, 0.9496, 0.7082, 0.9495, 0.7081, 0.9501, 0.7079, 0.9507, 0.7075, 0.95, 0.7075, 0.9498, 0.7076, 0.9495, 0.7082, 0.9494, 0.7081, 0.9501, 0.7081, 0.9501, 0.7081, 0.9503, 0.708, 0.9507, 0.7079, 0.9508, 0.7079, 0.9507, 0.7075, 0.9498, 0.7075, 0.95, 0.7075, 0.9521, 0.7074, 0.9514, 0.7074, 0.9509, 0.7074, 0.9506, 0.7074, 0.9501, 0.7074, 0.95, 0.711, 0.9537, 0.7109, 0.954, 0.7108, 0.954, 0.7107, 0.9541, 0.7099, 0.9544, 0.7079, 0.9534, 0.708, 0.9521, 0.708, 0.952, 0.7109, 0.953, 0.7108, 0.9541, 0.7114, 0.9538, 0.7114, 0.9536, 0.7103, 0.9541, 0.7099, 0.9544, 0.7107, 0.9541, 0.7108, 0.9541, 0.7108, 0.954, 0.7109, 0.954, 0.7112, 0.9538, 0.7114, 0.9537, 0.7114, 0.9538, 0.7114, 0.9538, 0.7132, 0.9512, 0.7132, 0.9513, 0.7115, 0.9537, 0.7114, 0.9537, 0.7112, 0.9538, 0.711, 0.9537, 0.7109, 0.953, 0.7114, 0.9522, 0.713, 0.9503, 0.7131, 0.9503, 0.7131, 0.9504, 0.7132, 0.9505, 0.7132, 0.9511, 0.7134, 0.949, 0.7135, 0.9487, 0.7135, 0.9487, 0.7135, 0.95, 0.7134, 0.9509, 0.7132, 0.9513, 0.7132, 0.9512, 0.7132, 0.9512, 0.7132, 0.9508, 0.7133, 0.9504, 0.7134, 0.9496, 0.7129, 0.9482, 0.713, 0.949, 0.7131, 0.9487, 0.7128, 0.9469, 0.7129, 0.9482, 0.7131, 0.9487, 0.7135, 0.95, 0.7135, 0.9487, 0.7135, 0.9487, 0.7128, 0.9467, 0.7099, 0.9472, 0.7082, 0.9489, 0.708, 0.9494, 0.7078, 0.9501, 0.7077, 0.9506, 0.7123, 0.9521, 0.713, 0.949, 0.7129, 0.9482, 0.7129, 0.9481, 0.7128, 0.9478, 0.7123, 0.9523, 0.7123, 0.9522, 0.7123, 0.9521, 0.7123, 0.9521, 0.7077, 0.9506, 0.7077, 0.9506, 0.7076, 0.9508, 0.7074, 0.9514, 0.7075, 0.9521, 0.7075, 0.9524, 0.7103, 0.9541, 0.7114, 0.9536, 0.7123, 0.9523, 0.7124, 0.9522, 0.7123, 0.9522, 0.7123, 0.9522])
me_sphere_002.materials.append(mat_gradiant)
me_sphere_002.use_remesh_fix_poles = True
me_sphere_002.use_remesh_preserve_attributes = False
me_sphere_002.update()

# ---- objects
ob_clear_block = bpy.data.objects.new('Clear Block', me_cube_001)
ob_sphere_002 = bpy.data.objects.new('Sphere.002', me_sphere_002)

# ---- transforms, parenting, visibility, modifiers, constraints
ob_clear_block.location = (0.0, 0.0, 0.0)
ob_clear_block.rotation_euler = (1.571, 0.0, 0.0)
ob_sphere_002.parent = ob_clear_block
ob_sphere_002.matrix_parent_inverse = Matrix(((1.0, 0.0, 0.0, -0.0), (0.0, -4.371e-08, 1.0, 0.0), (0.0, -1.0, -4.371e-08, 0.0), (-0.0, 0.0, -0.0, 1.0)))
ob_sphere_002.location = (0.0, 0.0, 0.0)
ob_sphere_002.rotation_euler = (1.571, 0.0, 0.0)

# ---- collection membership
scene.collection.objects.link(ob_clear_block)
scene.collection.objects.link(ob_sphere_002)

# ---- scene / render settings (as saved in the file)
scene.frame_start = 1; scene.frame_end = 250; scene.frame_set(1)
scene.render.engine = 'BLENDER_EEVEE_NEXT'
scene.cycles.sampling_pattern = 'TABULATED_SOBOL'
scene.cycles.use_light_tree = False
scene.view_settings.view_transform = 'Filmic'
bpy.context.view_layer.update()

# ---- added for rendering (the .blend has no active camera and no usable light): camera, sun
cam_auto = bpy.data.cameras.new('AutoCamera')
cam_auto.lens = 50.0
cam_auto.sensor_width = 36.0
cam_auto.clip_end = 1000.0
ob_auto_camera = bpy.data.objects.new('AutoCamera', cam_auto)
scene.collection.objects.link(ob_auto_camera)
ob_auto_camera.location = (1.70697, -2.04837, 1.45798)
ob_auto_camera.rotation_euler = (1.09748, -7.21219e-08, 0.694738)
scene.camera = ob_auto_camera
light_auto_sun = bpy.data.lights.new('AutoSun', 'SUN')
light_auto_sun.energy = 3.0
light_auto_sun.angle = 0.0523599
ob_auto_sun = bpy.data.objects.new('AutoSun', light_auto_sun)
scene.collection.objects.link(ob_auto_sun)
ob_auto_sun.rotation_euler = (0.872665, 0.174533, 0.523599)
bpy.context.view_layer.update()
